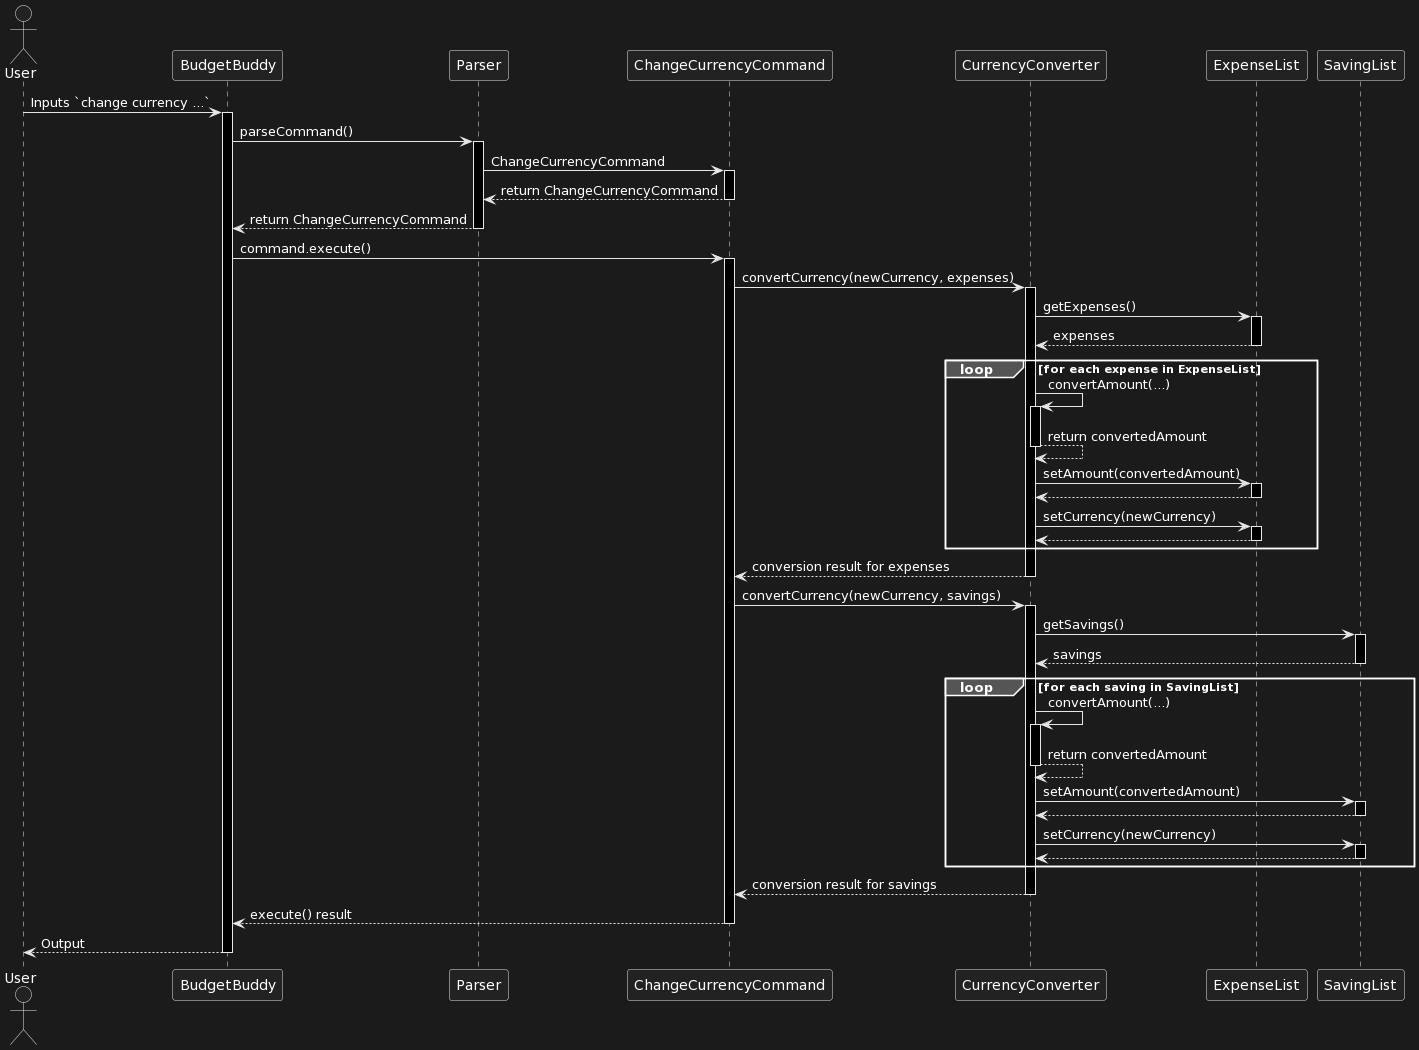

The diagram above was rendered by PlantUML. Its source (embedded in the PNG):
@startuml
actor User as U
participant BudgetBuddy as BB
participant Parser as P
participant "ChangeCurrencyCommand" as CCC
participant "CurrencyConverter" as CC
participant "ExpenseList" as EL
participant "SavingList" as SL

U -> BB : Inputs `change currency ...`
activate BB
BB -> P : parseCommand()
activate P
P -> CCC : ChangeCurrencyCommand
activate CCC
CCC --> P : return ChangeCurrencyCommand
deactivate CCC
P --> BB : return ChangeCurrencyCommand
deactivate P
BB -> CCC : command.execute()
activate CCC
CCC -> CC : convertCurrency(newCurrency, expenses)
activate CC
CC -> EL : getExpenses()
activate EL
EL --> CC : expenses
deactivate EL

loop for each expense in ExpenseList
    CC -> CC ++ : convertAmount(...)
    CC --> CC -- : return convertedAmount
    CC -> EL ++ : setAmount(convertedAmount)
    EL --> CC -- 
    CC -> EL ++ : setCurrency(newCurrency)
    EL --> CC --
end

CC --> CCC : conversion result for expenses
deactivate CC
CCC -> CC : convertCurrency(newCurrency, savings)
activate CC
CC -> SL : getSavings()
activate SL
SL --> CC : savings
deactivate SL

loop for each saving in SavingList
    CC -> CC ++ : convertAmount(...)
    CC --> CC -- : return convertedAmount
    CC -> SL ++ : setAmount(convertedAmount)
    SL --> CC -- 
    CC -> SL ++ : setCurrency(newCurrency)
    SL --> CC --
end

CC --> CCC : conversion result for savings
deactivate CC
CCC --> BB : execute() result
deactivate CCC
BB --> U : Output
deactivate BB
@enduml